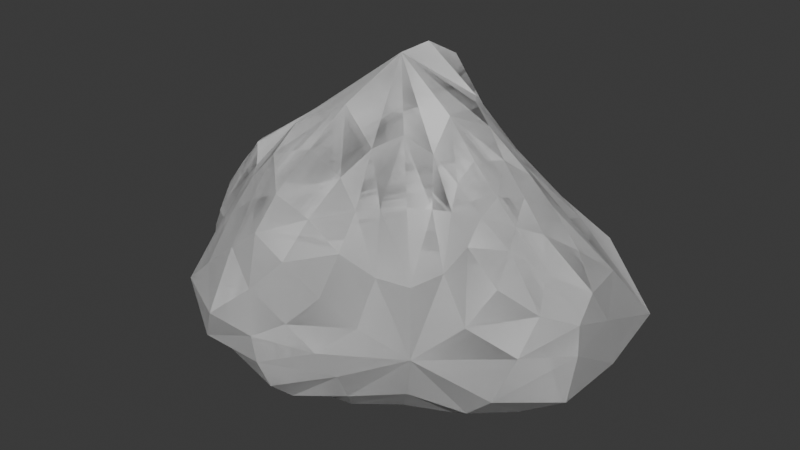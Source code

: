 # Source: stone4.blend  (saved by Blender 5.0.119; exported with 4.5.12 LTS)
import bpy
from mathutils import Matrix  # noqa: F401  (used for matrix-valued properties, if any)

bpy.ops.wm.read_factory_settings(use_empty=True)
scene = bpy.context.scene
scene.name = 'Scene'

# ---- collections
col_collection = bpy.data.collections.new('Collection'); scene.collection.children.link(col_collection)

# ---- world
world_world = bpy.data.worlds.new('World'); scene.world = world_world
world_world.use_nodes = True; world_world.node_tree.nodes.clear()
_N = world_world.node_tree.nodes; _L = world_world.node_tree.links
n0 = _N.new('ShaderNodeOutputWorld'); n0.name = 'World Output'; n0.location = (200, 100)
n1 = _N.new('ShaderNodeBackground'); n1.name = 'Background'; n1.location = (-200, 100)
n1.inputs[0].default_value = (0.05088, 0.05088, 0.05088, 1.0)
_L.new(n1.outputs[0], n0.inputs[0])
n0.is_active_output = True
world_world.color = (0.05088, 0.05088, 0.05088)
world_world.sun_shadow_jitter_overblur = 0.0

# ---- meshes
me_rock_002 = bpy.data.meshes.new('rock.002')
me_rock_002.from_pydata([(-0.07722, 0.1231, 0.1881), (0.2778, -0.2724, -0.3346), (0.4763, 0.4672, -0.4877), (-0.3612, 0.4212, -0.4066), (-0.3469, -0.2957, -0.3636), (-0.01538, -0.434, -0.05567), (0.3507, 0.003661, -0.09398), (0.06504, 0.3011, -0.03625), (-0.3642, 0.02797, -0.1045), (-0.000742, 0.002995, -0.5774), (0.222, 0.01908, 0.02497), (0.1979, -0.1886, -0.02079), (0.3997, -0.1294, -0.1758), (0.2115, 0.2359, -0.0487), (0.4325, 0.1466, -0.1835), (0.007114, 0.2289, 0.1771), (0.2216, 0.4017, -0.2222), (-0.2473, 0.2649, -0.04997), (-0.1171, 0.3798, -0.1861), (-0.2421, 0.02717, 0.01759), (-0.4114, 0.1989, -0.2276), (-0.2457, -0.2024, -0.009381), (-0.4401, -0.1264, -0.1713), (-0.01615, -0.2596, 0.08068), (-0.1821, -0.4294, -0.1881), (0.1249, -0.3909, -0.1814), (0.5066, 0.01591, -0.5012), (0.1793, -0.1796, -0.5505), (0.1852, 0.1899, -0.5178), (0.006965, 0.4982, -0.4957), (-0.1804, 0.1892, -0.4968), (-0.4591, 0.02647, -0.4676), (-0.1776, -0.1655, -0.5158), (-0.007272, -0.4249, -0.4479), (0.2648, -0.1182, -0.03651), (0.2867, 0.1531, -0.03944), (0.1486, 0.2717, -0.03338), (-0.1433, 0.2889, -0.008842), (-0.2898, 0.1671, -0.05803), (-0.3116, -0.1259, -0.01678), (-0.1674, -0.2926, -0.01789), (0.1409, -0.289, -0.009337), (0.3039, 0.004542, -0.5781), (0.0015, 0.3051, -0.5118), (-0.3032, 0.0103, -0.5507), (-0.003881, -0.2889, -0.5334), (0.533, -0.0007888, -0.2745), (0.02371, 0.4561, -0.3039), (-0.4887, 0.02384, -0.297), (-0.0109, -0.4697, -0.2935), (0.1292, 0.04845, 0.0999), (0.2979, 0.006491, -0.03852), (0.09766, -0.07817, 0.08463), (0.2817, -0.2783, -0.1481), (0.3698, -0.1998, -0.2507), (0.3752, -0.05068, -0.1224), (0.1103, 0.1737, 0.09177), (0.3287, 0.3242, -0.2003), (0.4675, 0.2586, -0.2718), (0.3912, 0.05931, -0.1213), (-0.0275, 0.1658, 0.2162), (0.03125, 0.2588, 0.07013), (0.3379, 0.4704, -0.3136), (0.1319, 0.3432, -0.1274), (-0.1584, 0.1841, 0.084), (-0.3258, 0.3535, -0.2223), (-0.2177, 0.3934, -0.2862), (-0.01965, 0.3435, -0.1032), (-0.1815, 0.0541, 0.08438), (-0.3094, 0.02197, -0.04738), (-0.4016, 0.2987, -0.3162), (-0.3963, 0.1026, -0.1522), (-0.1627, -0.0803, 0.08753), (-0.3133, -0.2735, -0.1563), (-0.4142, -0.2055, -0.2539), (-0.3976, -0.03485, -0.1245), (-0.03123, -0.1263, 0.1405), (-0.01273, -0.3699, 0.01336), (-0.2791, -0.4079, -0.2715), (-0.09007, -0.4364, -0.1126), (0.1898, -0.3459, -0.2533), (0.05003, -0.4216, -0.1083), (0.4247, -0.1693, -0.4361), (0.5057, 0.231, -0.506), (0.2417, -0.2379, -0.4589), (0.09234, -0.09215, -0.6046), (0.2867, 0.2889, -0.5098), (0.09241, 0.09674, -0.5363), (0.2217, 0.484, -0.4961), (-0.1912, 0.4569, -0.4556), (-0.2635, 0.2859, -0.4631), (-0.09302, 0.09686, -0.539), (-0.4255, 0.2162, -0.4498), (-0.3988, -0.1342, -0.419), (-0.2632, -0.2396, -0.4825), (-0.09259, -0.08737, -0.5594), (0.1381, -0.3569, -0.3948), (-0.1776, -0.3903, -0.4316), (0.2339, -0.1467, -0.03038), (0.3252, -0.139, -0.09428), (0.2342, -0.0583, -0.0004024), (0.2502, 0.09567, 0.007583), (0.3485, 0.1626, -0.1067), (0.2523, 0.1932, -0.04497), (0.1745, 0.2619, -0.04095), (0.1863, 0.3212, -0.1166), (0.08702, 0.2416, 0.05494), (-0.08296, 0.2502, 0.0673), (-0.1476, 0.3498, -0.07788), (-0.1897, 0.2771, -0.02553), (-0.2705, 0.2085, -0.05403), (-0.3519, 0.191, -0.1255), (-0.2645, 0.1078, -0.005268), (-0.2684, -0.05704, 0.01026), (-0.3645, -0.1432, -0.08613), (-0.2856, -0.1648, -0.007161), (-0.2022, -0.248, -0.0153), (-0.1834, -0.3489, -0.09326), (-0.1095, -0.2789, 0.04977), (0.07523, -0.2624, 0.03926), (0.1622, -0.3662, -0.07206), (0.1668, -0.2401, -0.01422), (0.2609, -0.08815, -0.5872), (0.2598, 0.09238, -0.5413), (0.3849, 0.003575, -0.5785), (0.08744, 0.2622, -0.502), (-0.08339, 0.2619, -0.4969), (0.003019, 0.3803, -0.5145), (-0.2569, 0.09628, -0.5249), (-0.2587, -0.07679, -0.5485), (-0.3775, 0.01584, -0.5326), (-0.08448, -0.2401, -0.5166), (0.08344, -0.2541, -0.5511), (-0.004689, -0.3599, -0.5097), (0.5329, 0.004788, -0.3568), (0.5142, 0.08042, -0.2352), (0.4753, -0.07319, -0.2391), (0.01625, 0.4759, -0.3783), (-0.04936, 0.4184, -0.2636), (0.1149, 0.4397, -0.2729), (-0.4854, 0.02515, -0.3696), (-0.4751, -0.05434, -0.2513), (-0.4568, 0.1091, -0.2737), (-0.009489, -0.4593, -0.3661), (0.06063, -0.4313, -0.2526), (-0.1019, -0.5042, -0.2537), (0.1636, -0.05577, 0.04923), (0.3227, -0.2177, -0.1256), (0.305, -0.0644, -0.0593), (0.1803, 0.1313, 0.0621), (0.3198, 0.08101, -0.05969), (0.3453, 0.2455, -0.1672), (0.08669, 0.2074, 0.09331), (0.265, 0.3438, -0.1739), (0.11, 0.2869, -0.02745), (-0.1173, 0.2105, 0.09041), (-0.05759, 0.3024, -0.003713), (-0.2327, 0.3511, -0.1555), (-0.2101, 0.1367, 0.04175), (-0.3478, 0.2737, -0.1768), (-0.327, 0.1049, -0.07459), (-0.2121, -0.05698, 0.05675), (-0.334, -0.05666, -0.05314), (-0.3472, -0.2151, -0.1301), (-0.1323, -0.1772, 0.09184), (-0.2525, -0.3166, -0.1393), (-0.1025, -0.3594, -0.03197), (0.07764, -0.1628, 0.07436), (0.07527, -0.3644, -0.02057), (0.2237, -0.3229, -0.1255), (0.3405, -0.1438, -0.5203), (0.1764, 0.003764, -0.562), (0.3576, 0.1633, -0.544), (0.1564, 0.3565, -0.5), (6.995e-05, 0.1805, -0.5253), (-0.1438, 0.3551, -0.4798), (-0.3387, 0.1657, -0.4912), (-0.1786, 0.005849, -0.5627), (-0.3333, -0.1205, -0.4853), (-0.1419, -0.3113, -0.481), (-0.001767, -0.1706, -0.5566), (0.131, -0.3162, -0.4732), (0.4618, -0.1298, -0.3257), (0.5193, 0.1543, -0.3405), (0.4364, 0.002651, -0.1804), (0.1763, 0.5029, -0.3623), (-0.1232, 0.4336, -0.3559), (0.04277, 0.3879, -0.1921), (-0.4476, 0.1746, -0.3605), (-0.4358, -0.1038, -0.3364), (-0.4523, 0.0297, -0.1918), (-0.162, -0.4682, -0.3523), (0.11, -0.3963, -0.3247), (-0.01569, -0.462, -0.1801)], [], [(0, 52, 146, 50), (52, 11, 98, 146), (146, 98, 34, 100), (50, 146, 100, 10), (1, 54, 147, 53), (54, 12, 99, 147), (147, 99, 34, 98), (53, 147, 98, 11), (6, 51, 148, 55), (51, 10, 100, 148), (148, 100, 34, 99), (55, 148, 99, 12), (0, 50, 149, 56), (50, 10, 101, 149), (149, 101, 35, 103), (56, 149, 103, 13), (6, 59, 150, 51), (59, 14, 102, 150), (150, 102, 35, 101), (51, 150, 101, 10), (2, 57, 151, 58), (57, 13, 103, 151), (151, 103, 35, 102), (58, 151, 102, 14), (0, 56, 152, 60), (56, 13, 104, 152), (152, 104, 36, 106), (60, 152, 106, 15), (2, 62, 153, 57), (62, 16, 105, 153), (153, 105, 36, 104), (57, 153, 104, 13), (7, 61, 154, 63), (61, 15, 106, 154), (154, 106, 36, 105), (63, 154, 105, 16), (0, 60, 155, 64), (60, 15, 107, 155), (155, 107, 37, 109), (64, 155, 109, 17), (7, 67, 156, 61), (67, 18, 108, 156), (156, 108, 37, 107), (61, 156, 107, 15), (3, 65, 157, 66), (65, 17, 109, 157), (157, 109, 37, 108), (66, 157, 108, 18), (0, 64, 158, 68), (64, 17, 110, 158), (158, 110, 38, 112), (68, 158, 112, 19), (3, 70, 159, 65), (70, 20, 111, 159), (159, 111, 38, 110), (65, 159, 110, 17), (8, 69, 160, 71), (69, 19, 112, 160), (160, 112, 38, 111), (71, 160, 111, 20), (0, 68, 161, 72), (68, 19, 113, 161), (161, 113, 39, 115), (72, 161, 115, 21), (8, 75, 162, 69), (75, 22, 114, 162), (162, 114, 39, 113), (69, 162, 113, 19), (4, 73, 163, 74), (73, 21, 115, 163), (163, 115, 39, 114), (74, 163, 114, 22), (0, 72, 164, 76), (72, 21, 116, 164), (164, 116, 40, 118), (76, 164, 118, 23), (4, 78, 165, 73), (78, 24, 117, 165), (165, 117, 40, 116), (73, 165, 116, 21), (5, 77, 166, 79), (77, 23, 118, 166), (166, 118, 40, 117), (79, 166, 117, 24), (0, 76, 167, 52), (76, 23, 119, 167), (167, 119, 41, 121), (52, 167, 121, 11), (5, 81, 168, 77), (81, 25, 120, 168), (168, 120, 41, 119), (77, 168, 119, 23), (1, 53, 169, 80), (53, 11, 121, 169), (169, 121, 41, 120), (80, 169, 120, 25), (1, 84, 170, 82), (84, 27, 122, 170), (170, 122, 42, 124), (82, 170, 124, 26), (9, 87, 171, 85), (87, 28, 123, 171), (171, 123, 42, 122), (85, 171, 122, 27), (2, 83, 172, 86), (83, 26, 124, 172), (172, 124, 42, 123), (86, 172, 123, 28), (2, 86, 173, 88), (86, 28, 125, 173), (173, 125, 43, 127), (88, 173, 127, 29), (9, 91, 174, 87), (91, 30, 126, 174), (174, 126, 43, 125), (87, 174, 125, 28), (3, 89, 175, 90), (89, 29, 127, 175), (175, 127, 43, 126), (90, 175, 126, 30), (3, 90, 176, 92), (90, 30, 128, 176), (176, 128, 44, 130), (92, 176, 130, 31), (9, 95, 177, 91), (95, 32, 129, 177), (177, 129, 44, 128), (91, 177, 128, 30), (4, 93, 178, 94), (93, 31, 130, 178), (178, 130, 44, 129), (94, 178, 129, 32), (4, 94, 179, 97), (94, 32, 131, 179), (179, 131, 45, 133), (97, 179, 133, 33), (9, 85, 180, 95), (85, 27, 132, 180), (180, 132, 45, 131), (95, 180, 131, 32), (1, 96, 181, 84), (96, 33, 133, 181), (181, 133, 45, 132), (84, 181, 132, 27), (1, 82, 182, 54), (82, 26, 134, 182), (182, 134, 46, 136), (54, 182, 136, 12), (2, 58, 183, 83), (58, 14, 135, 183), (183, 135, 46, 134), (83, 183, 134, 26), (6, 55, 184, 59), (55, 12, 136, 184), (184, 136, 46, 135), (59, 184, 135, 14), (2, 88, 185, 62), (88, 29, 137, 185), (185, 137, 47, 139), (62, 185, 139, 16), (3, 66, 186, 89), (66, 18, 138, 186), (186, 138, 47, 137), (89, 186, 137, 29), (7, 63, 187, 67), (63, 16, 139, 187), (187, 139, 47, 138), (67, 187, 138, 18), (3, 92, 188, 70), (92, 31, 140, 188), (188, 140, 48, 142), (70, 188, 142, 20), (4, 74, 189, 93), (74, 22, 141, 189), (189, 141, 48, 140), (93, 189, 140, 31), (8, 71, 190, 75), (71, 20, 142, 190), (190, 142, 48, 141), (75, 190, 141, 22), (4, 97, 191, 78), (97, 33, 143, 191), (191, 143, 49, 145), (78, 191, 145, 24), (1, 80, 192, 96), (80, 25, 144, 192), (192, 144, 49, 143), (96, 192, 143, 33), (5, 79, 193, 81), (79, 24, 145, 193), (193, 145, 49, 144), (81, 193, 144, 25)])
_k = {(0, 60): 0.51481, (15, 60): 0.51481, (15, 61): 0.51481, (7, 61): 0.51481, (2, 62): 0.4419, (16, 62): 0.4419, (16, 63): 0.4419, (7, 63): 0.4419, (0, 64): 0.71374, (17, 64): 0.71374, (17, 65): 0.71374, (3, 65): 0.71374, (3, 70): 0.38324, (20, 70): 0.38324, (20, 71): 0.38324, (8, 71): 0.38324, (4, 78): 0.28212, (24, 78): 0.28212, (24, 79): 0.28212, (5, 79): 0.28212, (1, 82): 0.62846, (26, 82): 0.62846, (26, 83): 0.62846, (2, 83): 0.62846, (2, 88): 0.70256, (29, 88): 0.70256, (29, 89): 0.70256, (3, 89): 0.70256, (3, 92): 0.33719, (31, 92): 0.33719, (31, 93): 0.33719, (4, 93): 0.33719}
me_rock_002.attributes.new('crease_edge', 'FLOAT', 'EDGE').data.foreach_set('value', [_k.get((min(e.vertices), max(e.vertices)), 0.0) for e in me_rock_002.edges])
_uv = me_rock_002.uv_layers.new(name='UVMap')
_uv.uv.foreach_set('vector', [0.3276, 0.4682, 0.3276, 0.6034, 0.3131, 0.6143, 0.2947, 0.5586, 0.5997, 0.4859, 0.6763, 0.5244, 0.6633, 0.5386, 0.6028, 0.5112, 0.6028, 0.5112, 0.6633, 0.5386, 0.6553, 0.5486, 0.6196, 0.5393, 0.5449, 0.5021, 0.6028, 0.5112, 0.6196, 0.5393, 0.58, 0.5392, 0.857, 0.2157, 0.8025, 0.2572, 0.7559, 0.2162, 0.7733, 0.1873, 0.7342, 0.641, 0.6963, 0.6212, 0.6801, 0.5765, 0.7193, 0.5778, 0.7193, 0.5778, 0.6801, 0.5765, 0.6553, 0.5486, 0.6633, 0.5386, 0.7444, 0.5746, 0.7193, 0.5778, 0.6633, 0.5386, 0.6763, 0.5244, 0.6193, 0.6015, 0.6038, 0.5724, 0.6393, 0.571, 0.6506, 0.6077, 0.6038, 0.5724, 0.58, 0.5392, 0.6196, 0.5393, 0.6393, 0.571, 0.6393, 0.571, 0.6196, 0.5393, 0.6553, 0.5486, 0.6801, 0.5765, 0.6506, 0.6077, 0.6393, 0.571, 0.6801, 0.5765, 0.6963, 0.6212, 0.4732, 0.4563, 0.5449, 0.5021, 0.5193, 0.5368, 0.4874, 0.5242, 0.5449, 0.5021, 0.58, 0.5392, 0.5515, 0.5618, 0.5193, 0.5368, 0.5193, 0.5368, 0.5515, 0.5618, 0.5368, 0.5953, 0.5151, 0.6012, 0.4874, 0.5242, 0.5193, 0.5368, 0.5151, 0.6012, 0.4913, 0.6062, 0.6193, 0.6015, 0.6032, 0.6262, 0.576, 0.5958, 0.6038, 0.5724, 0.6032, 0.6262, 0.5777, 0.6718, 0.5494, 0.6325, 0.576, 0.5958, 0.576, 0.5958, 0.5494, 0.6325, 0.5368, 0.5953, 0.5515, 0.5618, 0.6038, 0.5724, 0.576, 0.5958, 0.5515, 0.5618, 0.58, 0.5392, 0.4805, 0.8639, 0.4871, 0.6988, 0.52, 0.6727, 0.5438, 0.7326, 0.4871, 0.6988, 0.4913, 0.6062, 0.5151, 0.6012, 0.52, 0.6727, 0.52, 0.6727, 0.5151, 0.6012, 0.5368, 0.5953, 0.5494, 0.6325, 0.5438, 0.7326, 0.52, 0.6727, 0.5494, 0.6325, 0.5777, 0.6718, 0.4732, 0.4563, 0.4874, 0.5242, 0.4691, 0.5268, 0.4566, 0.4549, 0.4874, 0.5242, 0.4913, 0.6062, 0.4739, 0.6036, 0.4691, 0.5268, 0.4691, 0.5268, 0.4739, 0.6036, 0.4652, 0.5995, 0.4589, 0.5496, 0.4566, 0.4549, 0.4691, 0.5268, 0.4589, 0.5496, 0.438, 0.4856, 0.4805, 0.8639, 0.438, 0.774, 0.4666, 0.6845, 0.4871, 0.6988, 0.7456, 0.3546, 0.724, 0.2793, 0.7393, 0.2144, 0.7557, 0.2572, 0.7557, 0.2572, 0.7393, 0.2144, 0.7471, 0.1649, 0.7559, 0.1705, 0.4871, 0.6988, 0.4666, 0.6845, 0.4739, 0.6036, 0.4913, 0.6062, 0.7118, 0.1551, 0.7271, 0.101, 0.7327, 0.1585, 0.7139, 0.2117, 0.7271, 0.101, 0.7463, 0.05229, 0.7461, 0.1137, 0.7327, 0.1585, 0.7327, 0.1585, 0.7461, 0.1137, 0.7471, 0.1649, 0.7393, 0.2144, 0.7139, 0.2117, 0.7327, 0.1585, 0.7393, 0.2144, 0.724, 0.2793, 0.7172, 2.526e-08, 0.7439, 0.01409, 0.6731, 0.04713, 0.6553, 0.03253, 0.7439, 0.01409, 0.7463, 0.05229, 0.6801, 0.07355, 0.6731, 0.04713, 0.6731, 0.04713, 0.6801, 0.07355, 0.6346, 0.09546, 0.6116, 0.08709, 0.6553, 0.03253, 0.6731, 0.04713, 0.6116, 0.08709, 0.582, 0.07857, 0.7118, 0.1551, 0.6587, 0.1695, 0.6705, 0.117, 0.7271, 0.101, 0.6587, 0.1695, 0.5964, 0.1846, 0.6133, 0.134, 0.6705, 0.117, 0.6705, 0.117, 0.6133, 0.134, 0.6346, 0.09546, 0.6801, 0.07355, 0.7271, 0.101, 0.6705, 0.117, 0.6801, 0.07355, 0.7463, 0.05229, 0.438, 0.2125, 0.5026, 0.1416, 0.5581, 0.1403, 0.5287, 0.1981, 0.5026, 0.1416, 0.582, 0.07857, 0.6116, 0.08709, 0.5581, 0.1403, 0.5581, 0.1403, 0.6116, 0.08709, 0.6346, 0.09546, 0.6133, 0.134, 0.5287, 0.1981, 0.5581, 0.1403, 0.6133, 0.134, 0.5964, 0.1846, -1.721e-09, 0.5107, 0.05636, 0.483, 0.09223, 0.4982, 0.07569, 0.5327, 0.6553, 0.03253, 0.582, 0.07857, 0.5727, 0.05885, 0.6242, 0.0213, 0.6242, 0.0213, 0.5727, 0.05885, 0.5647, 0.0442, 0.5902, 0.01618, 0.07569, 0.5327, 0.09223, 0.4982, 0.129, 0.5057, 0.1205, 0.5408, 0.438, 0.2125, 0.4481, 0.1397, 0.5074, 0.0995, 0.5026, 0.1416, 0.4481, 0.1397, 0.4697, 0.0807, 0.5211, 0.05875, 0.5074, 0.0995, 0.5074, 0.0995, 0.5211, 0.05875, 0.5647, 0.0442, 0.5727, 0.05885, 0.5026, 0.1416, 0.5074, 0.0995, 0.5727, 0.05885, 0.582, 0.07857, 0.2025, 0.5324, 0.1655, 0.5382, 0.1733, 0.5037, 0.2226, 0.5012, 0.1655, 0.5382, 0.1205, 0.5408, 0.129, 0.5057, 0.1733, 0.5037, 0.5466, 0.02375, 0.5902, 0.01618, 0.5647, 0.0442, 0.5211, 0.05875, 0.2226, 0.5012, 0.1733, 0.5037, 0.1907, 0.4696, 0.2428, 0.4682, -1.721e-09, 0.5107, 0.07569, 0.5327, 0.1046, 0.5768, 0.07887, 0.5924, 0.07569, 0.5327, 0.1205, 0.5408, 0.1395, 0.5717, 0.1046, 0.5768, 0.1046, 0.5768, 0.1395, 0.5717, 0.1694, 0.5955, 0.1601, 0.6158, 0.07887, 0.5924, 0.1046, 0.5768, 0.1601, 0.6158, 0.149, 0.64, 0.2025, 0.5324, 0.2262, 0.5547, 0.1829, 0.567, 0.1655, 0.5382, 0.2262, 0.5547, 0.2636, 0.5908, 0.2114, 0.6015, 0.1829, 0.567, 0.1829, 0.567, 0.2114, 0.6015, 0.1694, 0.5955, 0.1395, 0.5717, 0.1655, 0.5382, 0.1829, 0.567, 0.1395, 0.5717, 0.1205, 0.5408, 0.8327, 0.5522, 0.9289, 0.5475, 0.945, 0.5786, 0.892, 0.5999, 0.2241, 0.6762, 0.149, 0.64, 0.1601, 0.6158, 0.224, 0.6412, 0.224, 0.6412, 0.1601, 0.6158, 0.1694, 0.5955, 0.2114, 0.6015, 0.2853, 0.6406, 0.224, 0.6412, 0.2114, 0.6015, 0.2636, 0.5908, -1.721e-09, 0.5107, 0.07887, 0.5924, 0.07429, 0.6385, 0.0178, 0.6311, 0.07887, 0.5924, 0.149, 0.64, 0.1383, 0.6687, 0.07429, 0.6385, 0.07429, 0.6385, 0.1383, 0.6687, 0.1298, 0.6948, 0.08684, 0.6916, 0.0178, 0.6311, 0.07429, 0.6385, 0.08684, 0.6916, 0.04115, 0.6982, 0.8327, 0.5522, 0.8693, 0.4859, 0.9311, 0.5167, 0.9289, 0.5475, 0.257, 0.7552, 0.1976, 0.7725, 0.163, 0.7255, 0.1999, 0.7043, 0.1999, 0.7043, 0.163, 0.7255, 0.1298, 0.6948, 0.1383, 0.6687, 0.2241, 0.6762, 0.1999, 0.7043, 0.1383, 0.6687, 0.149, 0.64, 0.09614, 0.7902, 0.06917, 0.7543, 0.1154, 0.7379, 0.1413, 0.7838, 0.06917, 0.7543, 0.04115, 0.6982, 0.08684, 0.6916, 0.1154, 0.7379, 0.1154, 0.7379, 0.08684, 0.6916, 0.1298, 0.6948, 0.163, 0.7255, 0.1413, 0.7838, 0.1154, 0.7379, 0.163, 0.7255, 0.1976, 0.7725, 0.4732, 0.4563, 0.5974, 0.4418, 0.6365, 0.4752, 0.5997, 0.4859, 0.0178, 0.6311, 0.04115, 0.6982, 0.01967, 0.7237, 8.396e-09, 0.6776, 0.6365, 0.4752, 0.6857, 0.4748, 0.7125, 0.4982, 0.6945, 0.5105, 0.5997, 0.4859, 0.6365, 0.4752, 0.6945, 0.5105, 0.6763, 0.5244, 0.7884, 0.02155, 0.7992, 0.05658, 0.7559, 0.06898, 0.7578, 0.03065, 0.7992, 0.05658, 0.8175, 0.1034, 0.7618, 0.1075, 0.7559, 0.06898, 0.04603, 0.7746, 0.02913, 0.8001, 0.01193, 0.7548, 0.01967, 0.7237, 0.06917, 0.7543, 0.04603, 0.7746, 0.01967, 0.7237, 0.04115, 0.6982, 0.857, 0.2157, 0.7733, 0.1873, 0.774, 0.1502, 0.8372, 0.1506, 0.7444, 0.5746, 0.6763, 0.5244, 0.6945, 0.5105, 0.7539, 0.5522, 0.7539, 0.5522, 0.6945, 0.5105, 0.7125, 0.4982, 0.7583, 0.5159, 0.8372, 0.1506, 0.774, 0.1502, 0.7618, 0.1075, 0.8175, 0.1034, 0.857, 0.2157, 0.9196, 0.2315, 0.9286, 0.3035, 0.8745, 0.3137, 0.9196, 0.2315, 0.973, 0.2397, 0.9744, 0.3011, 0.9286, 0.3035, 0.1392, 0.3925, 0.1582, 0.3555, 0.2045, 0.3737, 0.2064, 0.4129, 0.8745, 0.3137, 0.9286, 0.3035, 0.9473, 0.3709, 0.8893, 0.4065, 0.1946, 0.2265, 0.2455, 0.2676, 0.2015, 0.3114, 0.1498, 0.2748, 0.2455, 0.2676, 0.2943, 0.3094, 0.248, 0.3488, 0.2015, 0.3114, 0.2015, 0.3114, 0.248, 0.3488, 0.2045, 0.3737, 0.1582, 0.3555, 0.1498, 0.2748, 0.2015, 0.3114, 0.1582, 0.3555, 0.1148, 0.3167, 0.438, 0.4423, 0.3245, 0.4628, 0.2847, 0.3944, 0.3453, 0.3558, 0.3245, 0.4628, 0.2221, 0.4682, 0.2064, 0.4129, 0.2847, 0.3944, 0.2847, 0.3944, 0.2064, 0.4129, 0.2045, 0.3737, 0.248, 0.3488, 0.3453, 0.3558, 0.2847, 0.3944, 0.248, 0.3488, 0.2943, 0.3094, 0.438, 0.4423, 0.3453, 0.3558, 0.3744, 0.2908, 0.4377, 0.3192, 0.3453, 0.3558, 0.2943, 0.3094, 0.3271, 0.2598, 0.3744, 0.2908, 0.3744, 0.2908, 0.3271, 0.2598, 0.3442, 0.2177, 0.38, 0.2168, 0.4377, 0.3192, 0.3744, 0.2908, 0.38, 0.2168, 0.438, 0.2151, 0.1946, 0.2265, 0.2397, 0.1781, 0.2836, 0.2205, 0.2455, 0.2676, 0.2397, 0.1781, 0.2845, 0.132, 0.3222, 0.1771, 0.2836, 0.2205, 0.2836, 0.2205, 0.3222, 0.1771, 0.3442, 0.2177, 0.3271, 0.2598, 0.2455, 0.2676, 0.2836, 0.2205, 0.3271, 0.2598, 0.2943, 0.3094, 0.3971, 0.03542, 0.4154, 0.1187, 0.3663, 0.145, 0.3309, 0.08815, 0.4154, 0.1187, 0.438, 0.2151, 0.38, 0.2168, 0.3663, 0.145, 0.3663, 0.145, 0.38, 0.2168, 0.3442, 0.2177, 0.3222, 0.1771, 0.3309, 0.08815, 0.3663, 0.145, 0.3222, 0.1771, 0.2845, 0.132, 0.3971, 0.03542, 0.3309, 0.08815, 0.2689, 0.05584, 0.2937, 0.011, 0.3309, 0.08815, 0.2845, 0.132, 0.2356, 0.09836, 0.2689, 0.05584, 0.2689, 0.05584, 0.2356, 0.09836, 0.191, 0.07912, 0.1929, 0.04234, 0.2937, 0.011, 0.2689, 0.05584, 0.1929, 0.04234, 0.2006, -1.07e-08, 0.1946, 0.2265, 0.15, 0.1835, 0.1917, 0.1399, 0.2397, 0.1781, 0.15, 0.1835, 0.1135, 0.1426, 0.1509, 0.1026, 0.1917, 0.1399, 0.1917, 0.1399, 0.1509, 0.1026, 0.191, 0.07912, 0.2356, 0.09836, 0.2397, 0.1781, 0.1917, 0.1399, 0.2356, 0.09836, 0.2845, 0.132, 0.8327, 0.5522, 0.8127, 0.6365, 0.7754, 0.6342, 0.7692, 0.5681, 0.8127, 0.6365, 0.7967, 0.7216, 0.7583, 0.7054, 0.7754, 0.6342, 0.1327, 0.06498, 0.1929, 0.04234, 0.191, 0.07912, 0.1509, 0.1026, 0.07811, 0.1016, 0.1327, 0.06498, 0.1509, 0.1026, 0.1135, 0.1426, 0.8327, 0.5522, 0.7692, 0.5681, 0.7583, 0.5146, 0.7842, 0.4831, 0.07811, 0.1016, 0.1135, 0.1426, 0.08062, 0.1893, 0.04763, 0.1618, 0.04763, 0.1618, 0.08062, 0.1893, 0.05842, 0.2301, 0.0263, 0.2304, 0.01269, 0.1444, 0.04763, 0.1618, 0.0263, 0.2304, -1.547e-09, 0.2282, 0.1946, 0.2265, 0.1498, 0.2748, 0.1132, 0.2293, 0.15, 0.1835, 0.1498, 0.2748, 0.1148, 0.3167, 0.07628, 0.2722, 0.1132, 0.2293, 0.1132, 0.2293, 0.07628, 0.2722, 0.05842, 0.2301, 0.08062, 0.1893, 0.15, 0.1835, 0.1132, 0.2293, 0.08062, 0.1893, 0.1135, 0.1426, 0.857, 0.2157, 0.9101, 0.1502, 0.9467, 0.1712, 0.9196, 0.2315, 0.9101, 0.1502, 0.9613, 0.08626, 0.9889, 0.1153, 0.9467, 0.1712, 0.9467, 0.1712, 0.9889, 0.1153, 1.0, 0.1397, 0.9912, 0.1839, 0.9196, 0.2315, 0.9467, 0.1712, 0.9912, 0.1839, 0.973, 0.2397, 0.857, 0.2157, 0.8745, 0.3137, 0.8186, 0.3218, 0.8025, 0.2572, 0.8745, 0.3137, 0.8893, 0.4065, 0.8199, 0.391, 0.8186, 0.3218, 0.8186, 0.3218, 0.8199, 0.391, 0.7833, 0.377, 0.778, 0.3299, 0.8025, 0.2572, 0.8186, 0.3218, 0.778, 0.3299, 0.764, 0.277, 0.4805, 0.8639, 0.5438, 0.7326, 0.6065, 0.7513, 0.5927, 0.8368, 0.5438, 0.7326, 0.5777, 0.6718, 0.6247, 0.6916, 0.6065, 0.7513, 0.6065, 0.7513, 0.6247, 0.6916, 0.6688, 0.6979, 0.6775, 0.7358, 0.5927, 0.8368, 0.6065, 0.7513, 0.6775, 0.7358, 0.6886, 0.8002, 0.6193, 0.6015, 0.6506, 0.6077, 0.6423, 0.6477, 0.6032, 0.6262, 0.6506, 0.6077, 0.6963, 0.6212, 0.6892, 0.6653, 0.6423, 0.6477, 0.6423, 0.6477, 0.6892, 0.6653, 0.6688, 0.6979, 0.6247, 0.6916, 0.6032, 0.6262, 0.6423, 0.6477, 0.6247, 0.6916, 0.5777, 0.6718, 0.7559, 0.4418, 0.6498, 0.3914, 0.6663, 0.3429, 0.7456, 0.3546, 0.6498, 0.3914, 0.5623, 0.3466, 0.5977, 0.3042, 0.6663, 0.3429, 0.6663, 0.3429, 0.5977, 0.3042, 0.6208, 0.2762, 0.6664, 0.2822, 0.7456, 0.3546, 0.6663, 0.3429, 0.6664, 0.2822, 0.724, 0.2793, 0.438, 0.2125, 0.5287, 0.1981, 0.5478, 0.2535, 0.4933, 0.277, 0.5287, 0.1981, 0.5964, 0.1846, 0.6026, 0.2359, 0.5478, 0.2535, 0.5478, 0.2535, 0.6026, 0.2359, 0.6208, 0.2762, 0.5977, 0.3042, 0.4933, 0.277, 0.5478, 0.2535, 0.5977, 0.3042, 0.5623, 0.3466, 0.7118, 0.1551, 0.7139, 0.2117, 0.6596, 0.225, 0.6587, 0.1695, 0.7139, 0.2117, 0.724, 0.2793, 0.6664, 0.2822, 0.6596, 0.225, 0.6596, 0.225, 0.6664, 0.2822, 0.6208, 0.2762, 0.6026, 0.2359, 0.6587, 0.1695, 0.6596, 0.225, 0.6026, 0.2359, 0.5964, 0.1846, 0.8217, 0.88, 0.8044, 0.8006, 0.8485, 0.7818, 0.8669, 0.8279, 0.8044, 0.8006, 0.7967, 0.7216, 0.8457, 0.7213, 0.8485, 0.7818, 0.8485, 0.7818, 0.8457, 0.7213, 0.8807, 0.7182, 0.89, 0.7501, 0.8669, 0.8279, 0.8485, 0.7818, 0.89, 0.7501, 0.9089, 0.7807, 0.8327, 0.5522, 0.892, 0.5999, 0.8557, 0.6531, 0.8127, 0.6365, 0.892, 0.5999, 0.9346, 0.6365, 0.9004, 0.6786, 0.8557, 0.6531, 0.8557, 0.6531, 0.9004, 0.6786, 0.8807, 0.7182, 0.8457, 0.7213, 0.8127, 0.6365, 0.8557, 0.6531, 0.8457, 0.7213, 0.7967, 0.7216, 0.2025, 0.5324, 0.2226, 0.5012, 0.2614, 0.5258, 0.2262, 0.5547, 0.3651, 0.4696, 0.3651, 0.5253, 0.3301, 0.5222, 0.3276, 0.4682, 0.9277, 0.71, 0.89, 0.7501, 0.8807, 0.7182, 0.9004, 0.6786, 0.2262, 0.5547, 0.2614, 0.5258, 0.2947, 0.5645, 0.2636, 0.5908, 0.8327, 0.5522, 0.7842, 0.4831, 0.8197, 0.4418, 0.8693, 0.4859, 0.9875, 0.03262, 0.9613, 0.08626, 0.9251, 0.06316, 0.9485, 0.003705, 0.9485, 0.003705, 0.9251, 0.06316, 0.8929, 0.04868, 0.8926, -3.906e-08, 0.257, 0.7552, 0.2424, 0.8154, 0.1935, 0.8292, 0.1976, 0.7725, 0.857, 0.2157, 0.8372, 0.1506, 0.884, 0.1181, 0.9101, 0.1502, 0.8372, 0.1506, 0.8175, 0.1034, 0.8612, 0.07934, 0.884, 0.1181, 0.884, 0.1181, 0.8612, 0.07934, 0.8929, 0.04868, 0.9251, 0.06316, 0.9101, 0.1502, 0.884, 0.1181, 0.9251, 0.06316, 0.9613, 0.08626, 0.7884, 0.02155, 0.8283, 0.00262, 0.8435, 0.03211, 0.7992, 0.05658, 0.1413, 0.7838, 0.1976, 0.7725, 0.1935, 0.8292, 0.1358, 0.8189, 0.8435, 0.03211, 0.8926, -3.906e-08, 0.8929, 0.04868, 0.8612, 0.07934, 0.7992, 0.05658, 0.8435, 0.03211, 0.8612, 0.07934, 0.8175, 0.1034])
me_rock_002.update()
me_rock_001 = bpy.data.meshes.new('rock.001')
me_rock_001.from_pydata([(-0.07722, 0.1231, 0.1881), (0.2778, -0.2724, -0.3346), (0.4763, 0.4672, -0.4877), (-0.3612, 0.4212, -0.4066), (-0.3469, -0.2957, -0.3636), (-0.01538, -0.434, -0.05567), (0.3507, 0.003661, -0.09398), (0.06504, 0.3011, -0.03625), (-0.3642, 0.02797, -0.1045), (-0.000742, 0.002995, -0.5774), (0.222, 0.01908, 0.02497), (0.1979, -0.1886, -0.02079), (0.3997, -0.1294, -0.1758), (0.2115, 0.2359, -0.0487), (0.4325, 0.1466, -0.1835), (0.007114, 0.2289, 0.1771), (0.2216, 0.4017, -0.2222), (-0.2473, 0.2649, -0.04997), (-0.1171, 0.3798, -0.1861), (-0.2421, 0.02717, 0.01759), (-0.4114, 0.1989, -0.2276), (-0.2457, -0.2024, -0.009381), (-0.4401, -0.1264, -0.1713), (-0.01615, -0.2596, 0.08068), (-0.1821, -0.4294, -0.1881), (0.1249, -0.3909, -0.1814), (0.5066, 0.01591, -0.5012), (0.1793, -0.1796, -0.5505), (0.1852, 0.1899, -0.5178), (0.006965, 0.4982, -0.4957), (-0.1804, 0.1892, -0.4968), (-0.4591, 0.02647, -0.4676), (-0.1776, -0.1655, -0.5158), (-0.007272, -0.4249, -0.4479), (0.2648, -0.1182, -0.03651), (0.2867, 0.1531, -0.03944), (0.1486, 0.2717, -0.03338), (-0.1433, 0.2889, -0.008842), (-0.2898, 0.1671, -0.05803), (-0.3116, -0.1259, -0.01678), (-0.1674, -0.2926, -0.01789), (0.1409, -0.289, -0.009337), (0.3039, 0.004542, -0.5781), (0.0015, 0.3051, -0.5118), (-0.3032, 0.0103, -0.5507), (-0.003881, -0.2889, -0.5334), (0.533, -0.0007888, -0.2745), (0.02371, 0.4561, -0.3039), (-0.4887, 0.02384, -0.297), (-0.0109, -0.4697, -0.2935), (0.1292, 0.04845, 0.0999), (0.2979, 0.006491, -0.03852), (0.09766, -0.07817, 0.08463), (0.2817, -0.2783, -0.1481), (0.3698, -0.1998, -0.2507), (0.3752, -0.05068, -0.1224), (0.1103, 0.1737, 0.09177), (0.3287, 0.3242, -0.2003), (0.4675, 0.2586, -0.2718), (0.3912, 0.05931, -0.1213), (-0.0275, 0.1658, 0.2162), (0.03125, 0.2588, 0.07013), (0.3379, 0.4704, -0.3136), (0.1319, 0.3432, -0.1274), (-0.1584, 0.1841, 0.084), (-0.3258, 0.3535, -0.2223), (-0.2177, 0.3934, -0.2862), (-0.01965, 0.3435, -0.1032), (-0.1815, 0.0541, 0.08438), (-0.3094, 0.02197, -0.04738), (-0.4016, 0.2987, -0.3162), (-0.3963, 0.1026, -0.1522), (-0.1627, -0.0803, 0.08753), (-0.3133, -0.2735, -0.1563), (-0.4142, -0.2055, -0.2539), (-0.3976, -0.03485, -0.1245), (-0.03123, -0.1263, 0.1405), (-0.01273, -0.3699, 0.01336), (-0.2791, -0.4079, -0.2715), (-0.09007, -0.4364, -0.1126), (0.1898, -0.3459, -0.2533), (0.05003, -0.4216, -0.1083), (0.4247, -0.1693, -0.4361), (0.5057, 0.231, -0.506), (0.2417, -0.2379, -0.4589), (0.09234, -0.09215, -0.6046), (0.2867, 0.2889, -0.5098), (0.09241, 0.09674, -0.5363), (0.2217, 0.484, -0.4961), (-0.1912, 0.4569, -0.4556), (-0.2635, 0.2859, -0.4631), (-0.09302, 0.09686, -0.539), (-0.4255, 0.2162, -0.4498), (-0.3988, -0.1342, -0.419), (-0.2632, -0.2396, -0.4825), (-0.09259, -0.08737, -0.5594), (0.1381, -0.3569, -0.3948), (-0.1776, -0.3903, -0.4316), (0.2339, -0.1467, -0.03038), (0.3252, -0.139, -0.09428), (0.2342, -0.0583, -0.0004024), (0.2502, 0.09567, 0.007583), (0.3485, 0.1626, -0.1067), (0.2523, 0.1932, -0.04497), (0.1745, 0.2619, -0.04095), (0.1863, 0.3212, -0.1166), (0.08702, 0.2416, 0.05494), (-0.08296, 0.2502, 0.0673), (-0.1476, 0.3498, -0.07788), (-0.1897, 0.2771, -0.02553), (-0.2705, 0.2085, -0.05403), (-0.3519, 0.191, -0.1255), (-0.2645, 0.1078, -0.005268), (-0.2684, -0.05704, 0.01026), (-0.3645, -0.1432, -0.08613), (-0.2856, -0.1648, -0.007161), (-0.2022, -0.248, -0.0153), (-0.1834, -0.3489, -0.09326), (-0.1095, -0.2789, 0.04977), (0.07523, -0.2624, 0.03926), (0.1622, -0.3662, -0.07206), (0.1668, -0.2401, -0.01422), (0.2609, -0.08815, -0.5872), (0.2598, 0.09238, -0.5413), (0.3849, 0.003575, -0.5785), (0.08744, 0.2622, -0.502), (-0.08339, 0.2619, -0.4969), (0.003019, 0.3803, -0.5145), (-0.2569, 0.09628, -0.5249), (-0.2587, -0.07679, -0.5485), (-0.3775, 0.01584, -0.5326), (-0.08448, -0.2401, -0.5166), (0.08344, -0.2541, -0.5511), (-0.004689, -0.3599, -0.5097), (0.5329, 0.004788, -0.3568), (0.5142, 0.08042, -0.2352), (0.4753, -0.07319, -0.2391), (0.01625, 0.4759, -0.3783), (-0.04936, 0.4184, -0.2636), (0.1149, 0.4397, -0.2729), (-0.4854, 0.02515, -0.3696), (-0.4751, -0.05434, -0.2513), (-0.4568, 0.1091, -0.2737), (-0.009489, -0.4593, -0.3661), (0.06063, -0.4313, -0.2526), (-0.1019, -0.5042, -0.2537), (0.1636, -0.05577, 0.04923), (0.3227, -0.2177, -0.1256), (0.305, -0.0644, -0.0593), (0.1803, 0.1313, 0.0621), (0.3198, 0.08101, -0.05969), (0.3453, 0.2455, -0.1672), (0.08669, 0.2074, 0.09331), (0.265, 0.3438, -0.1739), (0.11, 0.2869, -0.02745), (-0.1173, 0.2105, 0.09041), (-0.05759, 0.3024, -0.003713), (-0.2327, 0.3511, -0.1555), (-0.2101, 0.1367, 0.04175), (-0.3478, 0.2737, -0.1768), (-0.327, 0.1049, -0.07459), (-0.2121, -0.05698, 0.05675), (-0.334, -0.05666, -0.05314), (-0.3472, -0.2151, -0.1301), (-0.1323, -0.1772, 0.09184), (-0.2525, -0.3166, -0.1393), (-0.1025, -0.3594, -0.03197), (0.07764, -0.1628, 0.07436), (0.07527, -0.3644, -0.02057), (0.2237, -0.3229, -0.1255), (0.3405, -0.1438, -0.5203), (0.1764, 0.003764, -0.562), (0.3576, 0.1633, -0.544), (0.1564, 0.3565, -0.5), (6.995e-05, 0.1805, -0.5253), (-0.1438, 0.3551, -0.4798), (-0.3387, 0.1657, -0.4912), (-0.1786, 0.005849, -0.5627), (-0.3333, -0.1205, -0.4853), (-0.1419, -0.3113, -0.481), (-0.001767, -0.1706, -0.5566), (0.131, -0.3162, -0.4732), (0.4618, -0.1298, -0.3257), (0.5193, 0.1543, -0.3405), (0.4364, 0.002651, -0.1804), (0.1763, 0.5029, -0.3623), (-0.1232, 0.4336, -0.3559), (0.04277, 0.3879, -0.1921), (-0.4476, 0.1746, -0.3605), (-0.4358, -0.1038, -0.3364), (-0.4523, 0.0297, -0.1918), (-0.162, -0.4682, -0.3523), (0.11, -0.3963, -0.3247), (-0.01569, -0.462, -0.1801)], [], [(0, 52, 146, 50), (52, 11, 98, 146), (146, 98, 34, 100), (50, 146, 100, 10), (1, 54, 147, 53), (54, 12, 99, 147), (147, 99, 34, 98), (53, 147, 98, 11), (6, 51, 148, 55), (51, 10, 100, 148), (148, 100, 34, 99), (55, 148, 99, 12), (0, 50, 149, 56), (50, 10, 101, 149), (149, 101, 35, 103), (56, 149, 103, 13), (6, 59, 150, 51), (59, 14, 102, 150), (150, 102, 35, 101), (51, 150, 101, 10), (2, 57, 151, 58), (57, 13, 103, 151), (151, 103, 35, 102), (58, 151, 102, 14), (0, 56, 152, 60), (56, 13, 104, 152), (152, 104, 36, 106), (60, 152, 106, 15), (2, 62, 153, 57), (62, 16, 105, 153), (153, 105, 36, 104), (57, 153, 104, 13), (7, 61, 154, 63), (61, 15, 106, 154), (154, 106, 36, 105), (63, 154, 105, 16), (0, 60, 155, 64), (60, 15, 107, 155), (155, 107, 37, 109), (64, 155, 109, 17), (7, 67, 156, 61), (67, 18, 108, 156), (156, 108, 37, 107), (61, 156, 107, 15), (3, 65, 157, 66), (65, 17, 109, 157), (157, 109, 37, 108), (66, 157, 108, 18), (0, 64, 158, 68), (64, 17, 110, 158), (158, 110, 38, 112), (68, 158, 112, 19), (3, 70, 159, 65), (70, 20, 111, 159), (159, 111, 38, 110), (65, 159, 110, 17), (8, 69, 160, 71), (69, 19, 112, 160), (160, 112, 38, 111), (71, 160, 111, 20), (0, 68, 161, 72), (68, 19, 113, 161), (161, 113, 39, 115), (72, 161, 115, 21), (8, 75, 162, 69), (75, 22, 114, 162), (162, 114, 39, 113), (69, 162, 113, 19), (4, 73, 163, 74), (73, 21, 115, 163), (163, 115, 39, 114), (74, 163, 114, 22), (0, 72, 164, 76), (72, 21, 116, 164), (164, 116, 40, 118), (76, 164, 118, 23), (4, 78, 165, 73), (78, 24, 117, 165), (165, 117, 40, 116), (73, 165, 116, 21), (5, 77, 166, 79), (77, 23, 118, 166), (166, 118, 40, 117), (79, 166, 117, 24), (0, 76, 167, 52), (76, 23, 119, 167), (167, 119, 41, 121), (52, 167, 121, 11), (5, 81, 168, 77), (81, 25, 120, 168), (168, 120, 41, 119), (77, 168, 119, 23), (1, 53, 169, 80), (53, 11, 121, 169), (169, 121, 41, 120), (80, 169, 120, 25), (1, 84, 170, 82), (84, 27, 122, 170), (170, 122, 42, 124), (82, 170, 124, 26), (9, 87, 171, 85), (87, 28, 123, 171), (171, 123, 42, 122), (85, 171, 122, 27), (2, 83, 172, 86), (83, 26, 124, 172), (172, 124, 42, 123), (86, 172, 123, 28), (2, 86, 173, 88), (86, 28, 125, 173), (173, 125, 43, 127), (88, 173, 127, 29), (9, 91, 174, 87), (91, 30, 126, 174), (174, 126, 43, 125), (87, 174, 125, 28), (3, 89, 175, 90), (89, 29, 127, 175), (175, 127, 43, 126), (90, 175, 126, 30), (3, 90, 176, 92), (90, 30, 128, 176), (176, 128, 44, 130), (92, 176, 130, 31), (9, 95, 177, 91), (95, 32, 129, 177), (177, 129, 44, 128), (91, 177, 128, 30), (4, 93, 178, 94), (93, 31, 130, 178), (178, 130, 44, 129), (94, 178, 129, 32), (4, 94, 179, 97), (94, 32, 131, 179), (179, 131, 45, 133), (97, 179, 133, 33), (9, 85, 180, 95), (85, 27, 132, 180), (180, 132, 45, 131), (95, 180, 131, 32), (1, 96, 181, 84), (96, 33, 133, 181), (181, 133, 45, 132), (84, 181, 132, 27), (1, 82, 182, 54), (82, 26, 134, 182), (182, 134, 46, 136), (54, 182, 136, 12), (2, 58, 183, 83), (58, 14, 135, 183), (183, 135, 46, 134), (83, 183, 134, 26), (6, 55, 184, 59), (55, 12, 136, 184), (184, 136, 46, 135), (59, 184, 135, 14), (2, 88, 185, 62), (88, 29, 137, 185), (185, 137, 47, 139), (62, 185, 139, 16), (3, 66, 186, 89), (66, 18, 138, 186), (186, 138, 47, 137), (89, 186, 137, 29), (7, 63, 187, 67), (63, 16, 139, 187), (187, 139, 47, 138), (67, 187, 138, 18), (3, 92, 188, 70), (92, 31, 140, 188), (188, 140, 48, 142), (70, 188, 142, 20), (4, 74, 189, 93), (74, 22, 141, 189), (189, 141, 48, 140), (93, 189, 140, 31), (8, 71, 190, 75), (71, 20, 142, 190), (190, 142, 48, 141), (75, 190, 141, 22), (4, 97, 191, 78), (97, 33, 143, 191), (191, 143, 49, 145), (78, 191, 145, 24), (1, 80, 192, 96), (80, 25, 144, 192), (192, 144, 49, 143), (96, 192, 143, 33), (5, 79, 193, 81), (79, 24, 145, 193), (193, 145, 49, 144), (81, 193, 144, 25)])
_k = {(0, 60): 0.51481, (15, 60): 0.51481, (15, 61): 0.51481, (7, 61): 0.51481, (2, 62): 0.4419, (16, 62): 0.4419, (16, 63): 0.4419, (7, 63): 0.4419, (0, 64): 0.71374, (17, 64): 0.71374, (17, 65): 0.71374, (3, 65): 0.71374, (3, 70): 0.38324, (20, 70): 0.38324, (20, 71): 0.38324, (8, 71): 0.38324, (4, 78): 0.28212, (24, 78): 0.28212, (24, 79): 0.28212, (5, 79): 0.28212, (1, 82): 0.62846, (26, 82): 0.62846, (26, 83): 0.62846, (2, 83): 0.62846, (2, 88): 0.70256, (29, 88): 0.70256, (29, 89): 0.70256, (3, 89): 0.70256, (3, 92): 0.33719, (31, 92): 0.33719, (31, 93): 0.33719, (4, 93): 0.33719}
me_rock_001.attributes.new('crease_edge', 'FLOAT', 'EDGE').data.foreach_set('value', [_k.get((min(e.vertices), max(e.vertices)), 0.0) for e in me_rock_001.edges])
_uv = me_rock_001.uv_layers.new(name='UVMap')
_uv.uv.foreach_set('vector', [0.3276, 0.4682, 0.3276, 0.6034, 0.3131, 0.6143, 0.2947, 0.5586, 0.5997, 0.4859, 0.6763, 0.5244, 0.6633, 0.5386, 0.6028, 0.5112, 0.6028, 0.5112, 0.6633, 0.5386, 0.6553, 0.5486, 0.6196, 0.5393, 0.5449, 0.5021, 0.6028, 0.5112, 0.6196, 0.5393, 0.58, 0.5392, 0.857, 0.2157, 0.8025, 0.2572, 0.7559, 0.2162, 0.7733, 0.1873, 0.7342, 0.641, 0.6963, 0.6212, 0.6801, 0.5765, 0.7193, 0.5778, 0.7193, 0.5778, 0.6801, 0.5765, 0.6553, 0.5486, 0.6633, 0.5386, 0.7444, 0.5746, 0.7193, 0.5778, 0.6633, 0.5386, 0.6763, 0.5244, 0.6193, 0.6015, 0.6038, 0.5724, 0.6393, 0.571, 0.6506, 0.6077, 0.6038, 0.5724, 0.58, 0.5392, 0.6196, 0.5393, 0.6393, 0.571, 0.6393, 0.571, 0.6196, 0.5393, 0.6553, 0.5486, 0.6801, 0.5765, 0.6506, 0.6077, 0.6393, 0.571, 0.6801, 0.5765, 0.6963, 0.6212, 0.4732, 0.4563, 0.5449, 0.5021, 0.5193, 0.5368, 0.4874, 0.5242, 0.5449, 0.5021, 0.58, 0.5392, 0.5515, 0.5618, 0.5193, 0.5368, 0.5193, 0.5368, 0.5515, 0.5618, 0.5368, 0.5953, 0.5151, 0.6012, 0.4874, 0.5242, 0.5193, 0.5368, 0.5151, 0.6012, 0.4913, 0.6062, 0.6193, 0.6015, 0.6032, 0.6262, 0.576, 0.5958, 0.6038, 0.5724, 0.6032, 0.6262, 0.5777, 0.6718, 0.5494, 0.6325, 0.576, 0.5958, 0.576, 0.5958, 0.5494, 0.6325, 0.5368, 0.5953, 0.5515, 0.5618, 0.6038, 0.5724, 0.576, 0.5958, 0.5515, 0.5618, 0.58, 0.5392, 0.4805, 0.8639, 0.4871, 0.6988, 0.52, 0.6727, 0.5438, 0.7326, 0.4871, 0.6988, 0.4913, 0.6062, 0.5151, 0.6012, 0.52, 0.6727, 0.52, 0.6727, 0.5151, 0.6012, 0.5368, 0.5953, 0.5494, 0.6325, 0.5438, 0.7326, 0.52, 0.6727, 0.5494, 0.6325, 0.5777, 0.6718, 0.4732, 0.4563, 0.4874, 0.5242, 0.4691, 0.5268, 0.4566, 0.4549, 0.4874, 0.5242, 0.4913, 0.6062, 0.4739, 0.6036, 0.4691, 0.5268, 0.4691, 0.5268, 0.4739, 0.6036, 0.4652, 0.5995, 0.4589, 0.5496, 0.4566, 0.4549, 0.4691, 0.5268, 0.4589, 0.5496, 0.438, 0.4856, 0.4805, 0.8639, 0.438, 0.774, 0.4666, 0.6845, 0.4871, 0.6988, 0.7456, 0.3546, 0.724, 0.2793, 0.7393, 0.2144, 0.7557, 0.2572, 0.7557, 0.2572, 0.7393, 0.2144, 0.7471, 0.1649, 0.7559, 0.1705, 0.4871, 0.6988, 0.4666, 0.6845, 0.4739, 0.6036, 0.4913, 0.6062, 0.7118, 0.1551, 0.7271, 0.101, 0.7327, 0.1585, 0.7139, 0.2117, 0.7271, 0.101, 0.7463, 0.05229, 0.7461, 0.1137, 0.7327, 0.1585, 0.7327, 0.1585, 0.7461, 0.1137, 0.7471, 0.1649, 0.7393, 0.2144, 0.7139, 0.2117, 0.7327, 0.1585, 0.7393, 0.2144, 0.724, 0.2793, 0.7172, 2.526e-08, 0.7439, 0.01409, 0.6731, 0.04713, 0.6553, 0.03253, 0.7439, 0.01409, 0.7463, 0.05229, 0.6801, 0.07355, 0.6731, 0.04713, 0.6731, 0.04713, 0.6801, 0.07355, 0.6346, 0.09546, 0.6116, 0.08709, 0.6553, 0.03253, 0.6731, 0.04713, 0.6116, 0.08709, 0.582, 0.07857, 0.7118, 0.1551, 0.6587, 0.1695, 0.6705, 0.117, 0.7271, 0.101, 0.6587, 0.1695, 0.5964, 0.1846, 0.6133, 0.134, 0.6705, 0.117, 0.6705, 0.117, 0.6133, 0.134, 0.6346, 0.09546, 0.6801, 0.07355, 0.7271, 0.101, 0.6705, 0.117, 0.6801, 0.07355, 0.7463, 0.05229, 0.438, 0.2125, 0.5026, 0.1416, 0.5581, 0.1403, 0.5287, 0.1981, 0.5026, 0.1416, 0.582, 0.07857, 0.6116, 0.08709, 0.5581, 0.1403, 0.5581, 0.1403, 0.6116, 0.08709, 0.6346, 0.09546, 0.6133, 0.134, 0.5287, 0.1981, 0.5581, 0.1403, 0.6133, 0.134, 0.5964, 0.1846, -1.721e-09, 0.5107, 0.05636, 0.483, 0.09223, 0.4982, 0.07569, 0.5327, 0.6553, 0.03253, 0.582, 0.07857, 0.5727, 0.05885, 0.6242, 0.0213, 0.6242, 0.0213, 0.5727, 0.05885, 0.5647, 0.0442, 0.5902, 0.01618, 0.07569, 0.5327, 0.09223, 0.4982, 0.129, 0.5057, 0.1205, 0.5408, 0.438, 0.2125, 0.4481, 0.1397, 0.5074, 0.0995, 0.5026, 0.1416, 0.4481, 0.1397, 0.4697, 0.0807, 0.5211, 0.05875, 0.5074, 0.0995, 0.5074, 0.0995, 0.5211, 0.05875, 0.5647, 0.0442, 0.5727, 0.05885, 0.5026, 0.1416, 0.5074, 0.0995, 0.5727, 0.05885, 0.582, 0.07857, 0.2025, 0.5324, 0.1655, 0.5382, 0.1733, 0.5037, 0.2226, 0.5012, 0.1655, 0.5382, 0.1205, 0.5408, 0.129, 0.5057, 0.1733, 0.5037, 0.5466, 0.02375, 0.5902, 0.01618, 0.5647, 0.0442, 0.5211, 0.05875, 0.2226, 0.5012, 0.1733, 0.5037, 0.1907, 0.4696, 0.2428, 0.4682, -1.721e-09, 0.5107, 0.07569, 0.5327, 0.1046, 0.5768, 0.07887, 0.5924, 0.07569, 0.5327, 0.1205, 0.5408, 0.1395, 0.5717, 0.1046, 0.5768, 0.1046, 0.5768, 0.1395, 0.5717, 0.1694, 0.5955, 0.1601, 0.6158, 0.07887, 0.5924, 0.1046, 0.5768, 0.1601, 0.6158, 0.149, 0.64, 0.2025, 0.5324, 0.2262, 0.5547, 0.1829, 0.567, 0.1655, 0.5382, 0.2262, 0.5547, 0.2636, 0.5908, 0.2114, 0.6015, 0.1829, 0.567, 0.1829, 0.567, 0.2114, 0.6015, 0.1694, 0.5955, 0.1395, 0.5717, 0.1655, 0.5382, 0.1829, 0.567, 0.1395, 0.5717, 0.1205, 0.5408, 0.8327, 0.5522, 0.9289, 0.5475, 0.945, 0.5786, 0.892, 0.5999, 0.2241, 0.6762, 0.149, 0.64, 0.1601, 0.6158, 0.224, 0.6412, 0.224, 0.6412, 0.1601, 0.6158, 0.1694, 0.5955, 0.2114, 0.6015, 0.2853, 0.6406, 0.224, 0.6412, 0.2114, 0.6015, 0.2636, 0.5908, -1.721e-09, 0.5107, 0.07887, 0.5924, 0.07429, 0.6385, 0.0178, 0.6311, 0.07887, 0.5924, 0.149, 0.64, 0.1383, 0.6687, 0.07429, 0.6385, 0.07429, 0.6385, 0.1383, 0.6687, 0.1298, 0.6948, 0.08684, 0.6916, 0.0178, 0.6311, 0.07429, 0.6385, 0.08684, 0.6916, 0.04115, 0.6982, 0.8327, 0.5522, 0.8693, 0.4859, 0.9311, 0.5167, 0.9289, 0.5475, 0.257, 0.7552, 0.1976, 0.7725, 0.163, 0.7255, 0.1999, 0.7043, 0.1999, 0.7043, 0.163, 0.7255, 0.1298, 0.6948, 0.1383, 0.6687, 0.2241, 0.6762, 0.1999, 0.7043, 0.1383, 0.6687, 0.149, 0.64, 0.09614, 0.7902, 0.06917, 0.7543, 0.1154, 0.7379, 0.1413, 0.7838, 0.06917, 0.7543, 0.04115, 0.6982, 0.08684, 0.6916, 0.1154, 0.7379, 0.1154, 0.7379, 0.08684, 0.6916, 0.1298, 0.6948, 0.163, 0.7255, 0.1413, 0.7838, 0.1154, 0.7379, 0.163, 0.7255, 0.1976, 0.7725, 0.4732, 0.4563, 0.5974, 0.4418, 0.6365, 0.4752, 0.5997, 0.4859, 0.0178, 0.6311, 0.04115, 0.6982, 0.01967, 0.7237, 8.396e-09, 0.6776, 0.6365, 0.4752, 0.6857, 0.4748, 0.7125, 0.4982, 0.6945, 0.5105, 0.5997, 0.4859, 0.6365, 0.4752, 0.6945, 0.5105, 0.6763, 0.5244, 0.7884, 0.02155, 0.7992, 0.05658, 0.7559, 0.06898, 0.7578, 0.03065, 0.7992, 0.05658, 0.8175, 0.1034, 0.7618, 0.1075, 0.7559, 0.06898, 0.04603, 0.7746, 0.02913, 0.8001, 0.01193, 0.7548, 0.01967, 0.7237, 0.06917, 0.7543, 0.04603, 0.7746, 0.01967, 0.7237, 0.04115, 0.6982, 0.857, 0.2157, 0.7733, 0.1873, 0.774, 0.1502, 0.8372, 0.1506, 0.7444, 0.5746, 0.6763, 0.5244, 0.6945, 0.5105, 0.7539, 0.5522, 0.7539, 0.5522, 0.6945, 0.5105, 0.7125, 0.4982, 0.7583, 0.5159, 0.8372, 0.1506, 0.774, 0.1502, 0.7618, 0.1075, 0.8175, 0.1034, 0.857, 0.2157, 0.9196, 0.2315, 0.9286, 0.3035, 0.8745, 0.3137, 0.9196, 0.2315, 0.973, 0.2397, 0.9744, 0.3011, 0.9286, 0.3035, 0.1392, 0.3925, 0.1582, 0.3555, 0.2045, 0.3737, 0.2064, 0.4129, 0.8745, 0.3137, 0.9286, 0.3035, 0.9473, 0.3709, 0.8893, 0.4065, 0.1946, 0.2265, 0.2455, 0.2676, 0.2015, 0.3114, 0.1498, 0.2748, 0.2455, 0.2676, 0.2943, 0.3094, 0.248, 0.3488, 0.2015, 0.3114, 0.2015, 0.3114, 0.248, 0.3488, 0.2045, 0.3737, 0.1582, 0.3555, 0.1498, 0.2748, 0.2015, 0.3114, 0.1582, 0.3555, 0.1148, 0.3167, 0.438, 0.4423, 0.3245, 0.4628, 0.2847, 0.3944, 0.3453, 0.3558, 0.3245, 0.4628, 0.2221, 0.4682, 0.2064, 0.4129, 0.2847, 0.3944, 0.2847, 0.3944, 0.2064, 0.4129, 0.2045, 0.3737, 0.248, 0.3488, 0.3453, 0.3558, 0.2847, 0.3944, 0.248, 0.3488, 0.2943, 0.3094, 0.438, 0.4423, 0.3453, 0.3558, 0.3744, 0.2908, 0.4377, 0.3192, 0.3453, 0.3558, 0.2943, 0.3094, 0.3271, 0.2598, 0.3744, 0.2908, 0.3744, 0.2908, 0.3271, 0.2598, 0.3442, 0.2177, 0.38, 0.2168, 0.4377, 0.3192, 0.3744, 0.2908, 0.38, 0.2168, 0.438, 0.2151, 0.1946, 0.2265, 0.2397, 0.1781, 0.2836, 0.2205, 0.2455, 0.2676, 0.2397, 0.1781, 0.2845, 0.132, 0.3222, 0.1771, 0.2836, 0.2205, 0.2836, 0.2205, 0.3222, 0.1771, 0.3442, 0.2177, 0.3271, 0.2598, 0.2455, 0.2676, 0.2836, 0.2205, 0.3271, 0.2598, 0.2943, 0.3094, 0.3971, 0.03542, 0.4154, 0.1187, 0.3663, 0.145, 0.3309, 0.08815, 0.4154, 0.1187, 0.438, 0.2151, 0.38, 0.2168, 0.3663, 0.145, 0.3663, 0.145, 0.38, 0.2168, 0.3442, 0.2177, 0.3222, 0.1771, 0.3309, 0.08815, 0.3663, 0.145, 0.3222, 0.1771, 0.2845, 0.132, 0.3971, 0.03542, 0.3309, 0.08815, 0.2689, 0.05584, 0.2937, 0.011, 0.3309, 0.08815, 0.2845, 0.132, 0.2356, 0.09836, 0.2689, 0.05584, 0.2689, 0.05584, 0.2356, 0.09836, 0.191, 0.07912, 0.1929, 0.04234, 0.2937, 0.011, 0.2689, 0.05584, 0.1929, 0.04234, 0.2006, -1.07e-08, 0.1946, 0.2265, 0.15, 0.1835, 0.1917, 0.1399, 0.2397, 0.1781, 0.15, 0.1835, 0.1135, 0.1426, 0.1509, 0.1026, 0.1917, 0.1399, 0.1917, 0.1399, 0.1509, 0.1026, 0.191, 0.07912, 0.2356, 0.09836, 0.2397, 0.1781, 0.1917, 0.1399, 0.2356, 0.09836, 0.2845, 0.132, 0.8327, 0.5522, 0.8127, 0.6365, 0.7754, 0.6342, 0.7692, 0.5681, 0.8127, 0.6365, 0.7967, 0.7216, 0.7583, 0.7054, 0.7754, 0.6342, 0.1327, 0.06498, 0.1929, 0.04234, 0.191, 0.07912, 0.1509, 0.1026, 0.07811, 0.1016, 0.1327, 0.06498, 0.1509, 0.1026, 0.1135, 0.1426, 0.8327, 0.5522, 0.7692, 0.5681, 0.7583, 0.5146, 0.7842, 0.4831, 0.07811, 0.1016, 0.1135, 0.1426, 0.08062, 0.1893, 0.04763, 0.1618, 0.04763, 0.1618, 0.08062, 0.1893, 0.05842, 0.2301, 0.0263, 0.2304, 0.01269, 0.1444, 0.04763, 0.1618, 0.0263, 0.2304, -1.547e-09, 0.2282, 0.1946, 0.2265, 0.1498, 0.2748, 0.1132, 0.2293, 0.15, 0.1835, 0.1498, 0.2748, 0.1148, 0.3167, 0.07628, 0.2722, 0.1132, 0.2293, 0.1132, 0.2293, 0.07628, 0.2722, 0.05842, 0.2301, 0.08062, 0.1893, 0.15, 0.1835, 0.1132, 0.2293, 0.08062, 0.1893, 0.1135, 0.1426, 0.857, 0.2157, 0.9101, 0.1502, 0.9467, 0.1712, 0.9196, 0.2315, 0.9101, 0.1502, 0.9613, 0.08626, 0.9889, 0.1153, 0.9467, 0.1712, 0.9467, 0.1712, 0.9889, 0.1153, 1.0, 0.1397, 0.9912, 0.1839, 0.9196, 0.2315, 0.9467, 0.1712, 0.9912, 0.1839, 0.973, 0.2397, 0.857, 0.2157, 0.8745, 0.3137, 0.8186, 0.3218, 0.8025, 0.2572, 0.8745, 0.3137, 0.8893, 0.4065, 0.8199, 0.391, 0.8186, 0.3218, 0.8186, 0.3218, 0.8199, 0.391, 0.7833, 0.377, 0.778, 0.3299, 0.8025, 0.2572, 0.8186, 0.3218, 0.778, 0.3299, 0.764, 0.277, 0.4805, 0.8639, 0.5438, 0.7326, 0.6065, 0.7513, 0.5927, 0.8368, 0.5438, 0.7326, 0.5777, 0.6718, 0.6247, 0.6916, 0.6065, 0.7513, 0.6065, 0.7513, 0.6247, 0.6916, 0.6688, 0.6979, 0.6775, 0.7358, 0.5927, 0.8368, 0.6065, 0.7513, 0.6775, 0.7358, 0.6886, 0.8002, 0.6193, 0.6015, 0.6506, 0.6077, 0.6423, 0.6477, 0.6032, 0.6262, 0.6506, 0.6077, 0.6963, 0.6212, 0.6892, 0.6653, 0.6423, 0.6477, 0.6423, 0.6477, 0.6892, 0.6653, 0.6688, 0.6979, 0.6247, 0.6916, 0.6032, 0.6262, 0.6423, 0.6477, 0.6247, 0.6916, 0.5777, 0.6718, 0.7559, 0.4418, 0.6498, 0.3914, 0.6663, 0.3429, 0.7456, 0.3546, 0.6498, 0.3914, 0.5623, 0.3466, 0.5977, 0.3042, 0.6663, 0.3429, 0.6663, 0.3429, 0.5977, 0.3042, 0.6208, 0.2762, 0.6664, 0.2822, 0.7456, 0.3546, 0.6663, 0.3429, 0.6664, 0.2822, 0.724, 0.2793, 0.438, 0.2125, 0.5287, 0.1981, 0.5478, 0.2535, 0.4933, 0.277, 0.5287, 0.1981, 0.5964, 0.1846, 0.6026, 0.2359, 0.5478, 0.2535, 0.5478, 0.2535, 0.6026, 0.2359, 0.6208, 0.2762, 0.5977, 0.3042, 0.4933, 0.277, 0.5478, 0.2535, 0.5977, 0.3042, 0.5623, 0.3466, 0.7118, 0.1551, 0.7139, 0.2117, 0.6596, 0.225, 0.6587, 0.1695, 0.7139, 0.2117, 0.724, 0.2793, 0.6664, 0.2822, 0.6596, 0.225, 0.6596, 0.225, 0.6664, 0.2822, 0.6208, 0.2762, 0.6026, 0.2359, 0.6587, 0.1695, 0.6596, 0.225, 0.6026, 0.2359, 0.5964, 0.1846, 0.8217, 0.88, 0.8044, 0.8006, 0.8485, 0.7818, 0.8669, 0.8279, 0.8044, 0.8006, 0.7967, 0.7216, 0.8457, 0.7213, 0.8485, 0.7818, 0.8485, 0.7818, 0.8457, 0.7213, 0.8807, 0.7182, 0.89, 0.7501, 0.8669, 0.8279, 0.8485, 0.7818, 0.89, 0.7501, 0.9089, 0.7807, 0.8327, 0.5522, 0.892, 0.5999, 0.8557, 0.6531, 0.8127, 0.6365, 0.892, 0.5999, 0.9346, 0.6365, 0.9004, 0.6786, 0.8557, 0.6531, 0.8557, 0.6531, 0.9004, 0.6786, 0.8807, 0.7182, 0.8457, 0.7213, 0.8127, 0.6365, 0.8557, 0.6531, 0.8457, 0.7213, 0.7967, 0.7216, 0.2025, 0.5324, 0.2226, 0.5012, 0.2614, 0.5258, 0.2262, 0.5547, 0.3651, 0.4696, 0.3651, 0.5253, 0.3301, 0.5222, 0.3276, 0.4682, 0.9277, 0.71, 0.89, 0.7501, 0.8807, 0.7182, 0.9004, 0.6786, 0.2262, 0.5547, 0.2614, 0.5258, 0.2947, 0.5645, 0.2636, 0.5908, 0.8327, 0.5522, 0.7842, 0.4831, 0.8197, 0.4418, 0.8693, 0.4859, 0.9875, 0.03262, 0.9613, 0.08626, 0.9251, 0.06316, 0.9485, 0.003705, 0.9485, 0.003705, 0.9251, 0.06316, 0.8929, 0.04868, 0.8926, -3.906e-08, 0.257, 0.7552, 0.2424, 0.8154, 0.1935, 0.8292, 0.1976, 0.7725, 0.857, 0.2157, 0.8372, 0.1506, 0.884, 0.1181, 0.9101, 0.1502, 0.8372, 0.1506, 0.8175, 0.1034, 0.8612, 0.07934, 0.884, 0.1181, 0.884, 0.1181, 0.8612, 0.07934, 0.8929, 0.04868, 0.9251, 0.06316, 0.9101, 0.1502, 0.884, 0.1181, 0.9251, 0.06316, 0.9613, 0.08626, 0.7884, 0.02155, 0.8283, 0.00262, 0.8435, 0.03211, 0.7992, 0.05658, 0.1413, 0.7838, 0.1976, 0.7725, 0.1935, 0.8292, 0.1358, 0.8189, 0.8435, 0.03211, 0.8926, -3.906e-08, 0.8929, 0.04868, 0.8612, 0.07934, 0.7992, 0.05658, 0.8435, 0.03211, 0.8612, 0.07934, 0.8175, 0.1034])
me_rock_001.update()

# ---- objects
ob_colision_colonly = bpy.data.objects.new('colision-colonly', me_rock_002)
ob_rock_001 = bpy.data.objects.new('rock.001', me_rock_001)

# ---- transforms, parenting, visibility, modifiers, constraints
ob_colision_colonly.location = (0.0, 0.0, 0.0)
ob_rock_001.location = (0.0, 0.0, 0.0)

# ---- collection membership
col_collection.objects.link(ob_colision_colonly)
col_collection.objects.link(ob_rock_001)

# ---- scene / render settings (as saved in the file)
scene.frame_start = 1; scene.frame_end = 250; scene.frame_set(1)
scene.render.engine = 'BLENDER_EEVEE_NEXT'
scene.render.bake_bias = 0.0
scene.render.bake_samples = 0
scene.cycles.sampling_pattern = 'TABULATED_SOBOL'
scene.eevee.use_volume_custom_range = False
bpy.context.view_layer.update()

# ---- added for rendering (the .blend has no active camera and no usable light): camera, sun
cam_auto = bpy.data.cameras.new('AutoCamera')
cam_auto.lens = 50.0
cam_auto.sensor_width = 36.0
cam_auto.clip_end = 1000.0
ob_auto_camera = bpy.data.objects.new('AutoCamera', cam_auto)
scene.collection.objects.link(ob_auto_camera)
ob_auto_camera.location = (1.55138, -1.83573, 1.02915)
ob_auto_camera.rotation_euler = (1.09748, -7.21219e-08, 0.694738)
scene.camera = ob_auto_camera
light_auto_sun = bpy.data.lights.new('AutoSun', 'SUN')
light_auto_sun.energy = 3.0
light_auto_sun.angle = 0.0523599
ob_auto_sun = bpy.data.objects.new('AutoSun', light_auto_sun)
scene.collection.objects.link(ob_auto_sun)
ob_auto_sun.rotation_euler = (0.872665, 0.174533, 0.523599)
bpy.context.view_layer.update()

